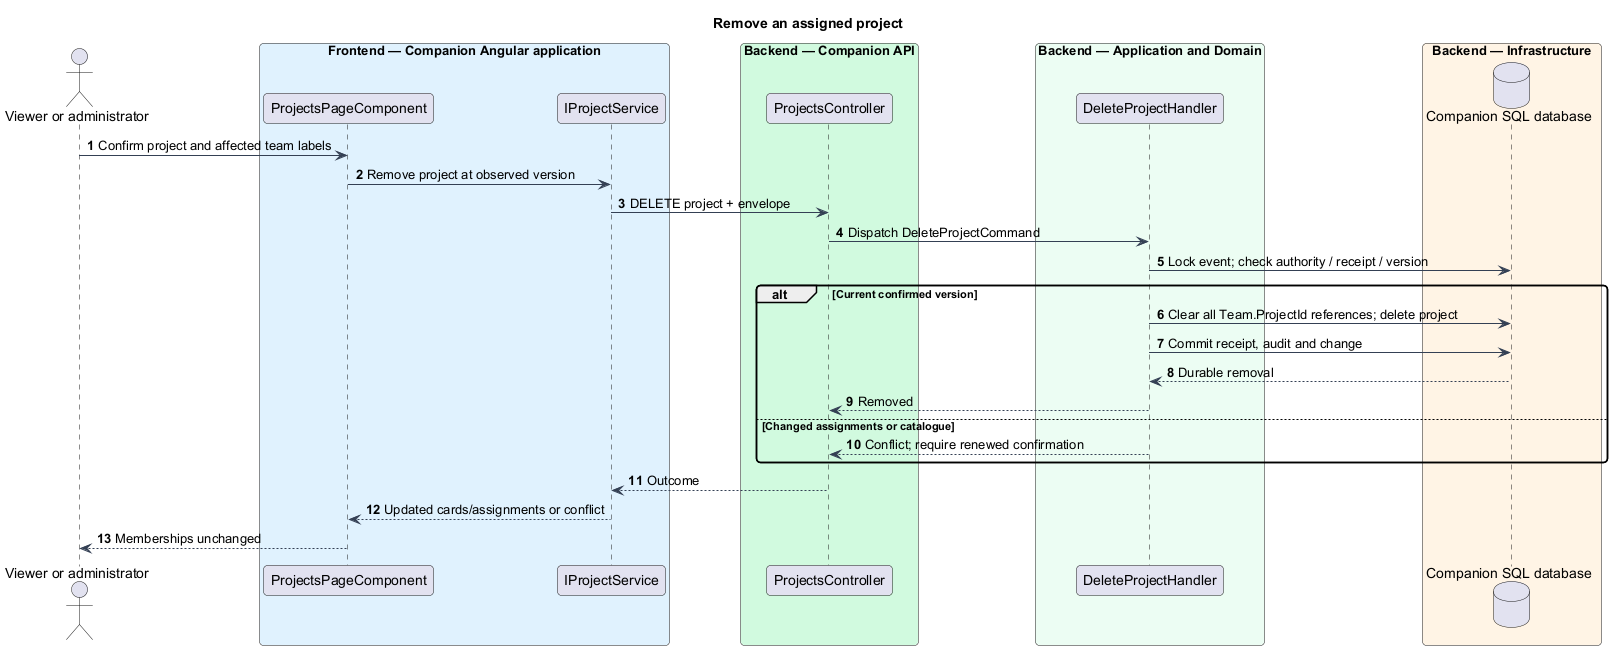

The diagram above was rendered by PlantUML. Its source (embedded in the PNG):
@startuml
skinparam backgroundColor #FFFFFF
skinparam shadowing false
skinparam defaultFontName Arial
skinparam ArrowColor #344054
skinparam roundcorner 8
autonumber
title Remove an assigned project
actor "Viewer or administrator" as actor
box "Frontend — Companion Angular application" #E0F2FE
participant "ProjectsPageComponent" as page
participant "IProjectService" as client
end box
box "Backend — Companion API" #D1FADF
participant "ProjectsController" as controller
end box
box "Backend — Application and Domain" #ECFDF3
participant "DeleteProjectHandler" as handler
end box
box "Backend — Infrastructure" #FFF4E5
database "Companion SQL database" as db
end box
actor -> page : Confirm project and affected team labels
page -> client : Remove project at observed version
client -> controller : DELETE project + envelope
controller -> handler : Dispatch DeleteProjectCommand
handler -> db : Lock event; check authority / receipt / version
alt Current confirmed version
 handler -> db : Clear all Team.ProjectId references; delete project
 handler -> db : Commit receipt, audit and change
 db --> handler : Durable removal
 handler --> controller : Removed
else Changed assignments or catalogue
 handler --> controller : Conflict; require renewed confirmation
end
controller --> client : Outcome
client --> page : Updated cards/assignments or conflict
page --> actor : Memberships unchanged
@enduml